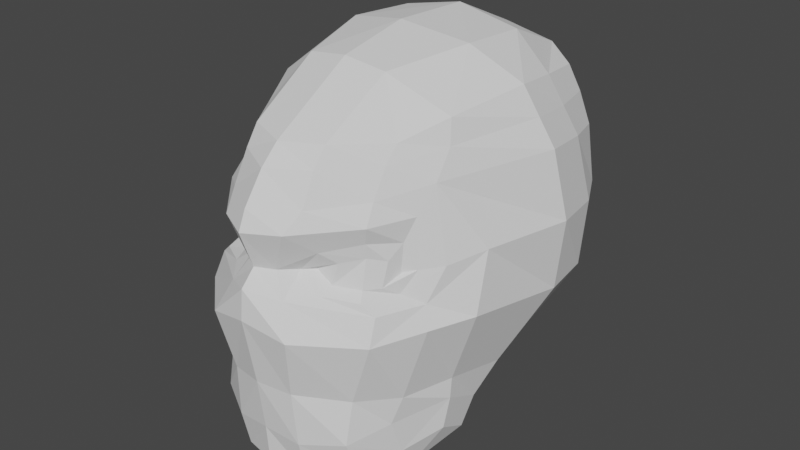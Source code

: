 # Source: SecondCharacter.blend  (saved by Blender 2.90.8; exported with 4.5.12 LTS)
import bpy
from mathutils import Matrix  # noqa: F401  (used for matrix-valued properties, if any)

bpy.ops.wm.read_factory_settings(use_empty=True)
scene = bpy.context.scene
scene.name = 'Scene'

# ---- collections
col_collection = bpy.data.collections.new('Collection'); scene.collection.children.link(col_collection)

# ---- world
world_world = bpy.data.worlds.new('World'); scene.world = world_world
world_world.use_nodes = True; world_world.node_tree.nodes.clear()
_N = world_world.node_tree.nodes; _L = world_world.node_tree.links
n0 = _N.new('ShaderNodeOutputWorld'); n0.name = 'World Output'; n0.location = (300, 300)
n1 = _N.new('ShaderNodeBackground'); n1.name = 'Background'; n1.location = (10, 300)
n1.inputs[0].default_value = (0.05088, 0.05088, 0.05088, 1.0)
_L.new(n1.outputs[0], n0.inputs[0])
n0.is_active_output = True
world_world.color = (0.05088, 0.05088, 0.05088)
world_world.use_sun_shadow = False
world_world.sun_shadow_jitter_overblur = 0.0

# ---- meshes
me_roundcube_002 = bpy.data.meshes.new('Roundcube.002')
me_roundcube_002.from_pydata([(0.0, 0.757, -0.5891), (-0.2841, 0.7277, -0.549), (0.0, 0.9638, -0.3107), (-0.3631, 0.9227, -0.2955), (0.0, 1.049, 0.0508), (-0.3909, 1.002, 0.04786), (0.0, 1.023, 0.43), (-0.3656, 0.9742, 0.4032), (-0.529, 0.6062, -0.5168), (-0.5957, 0.2398, -0.6155), (-0.6215, -0.03479, -0.6731), (-0.595, -0.3847, -0.6078), (-0.6107, 0.7443, -0.2445), (-0.7457, 0.4866, -0.2864), (-0.7919, 0.1859, -0.2818), (-0.5875, -0.5838, -0.09997), (-0.6218, 0.783, 0.04861), (-0.7545, 0.5283, 0.06588), (-0.8304, 0.1908, 0.1027), (-0.6265, -0.4893, 0.07208), (-0.5881, 0.7605, 0.3683), (-0.6909, 0.4783, 0.4181), (-0.7583, 0.1571, 0.4687), (-0.5184, -0.5712, 0.3179), (-0.4031, -0.894, -0.5579), (-0.1819, -1.074, -0.5181), (0.0, -1.114, -0.5023), (-0.4937, -0.8302, -0.09295), (-0.162, -1.072, -0.02705), (0.0, -1.166, 0.02133), (-0.08623, -1.032, 0.09423), (0.0, -1.086, 0.1028), (-0.4044, -0.7316, 0.4133), (-0.2112, -0.9772, 0.4018), (0.0, -1.114, 0.4024), (-0.4003, -0.7839, -1.122), (-0.4138, -0.8768, -0.9719), (0.0, -0.2352, -0.866), (-0.3289, -0.1692, -0.8199), (0.0, 0.3108, -0.796), (-0.3326, 0.2915, -0.7293), (0.0, 0.8245, 0.7939), (-0.3098, 0.7961, 0.7461), (-0.4979, 0.6705, 0.6966), (0.0, 0.4043, 0.9842), (-0.3437, 0.4113, 0.911), (-0.5554, 0.3891, 0.7316), (0.0, -0.05892, 1.002), (-0.3518, 0.01273, 0.9368), (-0.5957, 0.1151, 0.7653), (0.0, -0.4532, 0.9248), (-0.2263, -0.4383, 0.8916), (-0.5089, -0.3206, 0.7126), (0.0, -0.9019, 0.651), (-0.2101, -0.8197, 0.6611), (-0.3991, -0.5638, 0.6362), (0.0, -0.2352, -0.866), (-0.3289, -0.1692, -0.8199), (-0.3993, -0.941, -0.7874), (-0.197, -1.056, -0.8107), (0.0, -1.078, -0.7856), (0.0, -1.063, -0.9964), (-0.1962, -1.009, -1.017), (0.0, -0.9463, -1.184), (-0.2235, -0.9037, -1.169), (-0.7338, -0.391, -0.2007), (-0.5101, -0.8908, -0.2235), (-0.7126, -0.2863, 0.1039), (-0.5413, -0.4628, 0.4511), (-0.4255, -0.8046, 0.3177), (-0.2293, -1.14, -0.1905), (0.0, -1.181, -0.1383), (-0.1743, -1.071, 0.3056), (0.0, -1.159, 0.2999), (-0.4561, -0.7378, 0.002531), (-0.4824, -0.6375, 0.04825), (-0.4602, -0.6998, 0.1265), (-0.4009, -0.8096, 0.003312), (-0.2796, -0.8756, 0.01588), (-0.1939, -0.8804, 0.07407), (-0.396, -0.776, 0.1502), (-0.3044, -0.8594, 0.1285), (-0.487, -0.6249, 0.1994), (-0.4008, -0.7842, 0.2271), (-0.4986, -0.6638, -0.04309), (-0.5394, -0.5841, 0.06231), (-0.1477, -0.9386, 0.07949), (-0.2662, -0.9525, -0.01123), (-0.2494, -0.9294, 0.1896), (-0.4286, -0.8534, -0.03748), (0.0, 0.9242, 0.6113), (-0.3378, 0.8855, 0.574), (-0.5452, 0.7168, 0.5509), (-0.6234, 0.4339, 0.5743), (-0.6773, 0.1362, 0.6164), (-0.5343, -0.358, 0.5892), (-0.3982, -0.6432, 0.5519), (-0.2063, -0.893, 0.5617), (0.0, -1.003, 0.5549), (-0.6036, -0.4066, -0.7105), (-0.5735, -0.165, -0.8407), (-0.5961, -0.4465, -0.8705), (-0.5745, -0.2653, -0.9727), (-0.5319, -0.6812, -0.5904), (-0.6292, -0.6248, -0.2113), (-0.4974, -0.7284, -0.7345), (-0.5144, -0.6698, -0.9225), (-0.4955, -0.5722, -1.068)], [], [(0, 1, 3, 2), (1, 8, 12, 3), (2, 3, 5, 4), (3, 12, 16, 5), (4, 5, 7, 6), (5, 16, 20, 7), (90, 91, 42, 41), (91, 92, 43, 42), (8, 9, 13, 12), (9, 10, 14, 13), (10, 11, 65, 14), (103, 24, 66, 104), (12, 13, 17, 16), (13, 14, 18, 17), (14, 65, 67, 18), (16, 17, 21, 20), (17, 18, 22, 21), (18, 67, 68, 22), (92, 93, 46, 43), (93, 94, 49, 46), (94, 95, 52, 49), (24, 25, 70, 66), (25, 26, 71, 70), (28, 29, 31, 30), (30, 31, 73, 72), (96, 97, 54, 55), (97, 98, 53, 54), (10, 38, 57), (38, 37, 56, 57), (37, 38, 40, 39), (38, 10, 9, 40), (39, 40, 1, 0), (40, 9, 8, 1), (41, 42, 45, 44), (42, 43, 46, 45), (44, 45, 48, 47), (45, 46, 49, 48), (47, 48, 51, 50), (48, 49, 52, 51), (95, 96, 55, 52), (50, 51, 54, 53), (26, 25, 59, 60), (83, 82, 76, 80), (99, 100, 102, 101), (25, 24, 58, 59), (60, 59, 62, 61), (59, 58, 36, 62), (61, 62, 64, 63), (62, 36, 35, 64), (11, 10, 100, 99), (106, 107, 35, 36), (15, 27, 89, 84), (15, 19, 67, 65), (19, 23, 68, 67), (51, 52, 55, 54), (28, 27, 66, 70), (29, 28, 70, 71), (69, 72, 33, 32), (72, 73, 34, 33), (68, 32, 96, 95), (85, 84, 74, 75), (87, 86, 79, 78), (88, 83, 80, 81), (89, 87, 78, 77), (82, 85, 75, 76), (86, 88, 81, 79), (80, 76, 74, 77), (84, 89, 77, 74), (30, 72, 88, 86), (23, 19, 85, 82), (27, 28, 87, 89), (72, 69, 83, 88), (28, 30, 86, 87), (19, 15, 84, 85), (23, 69, 32, 68), (33, 34, 98, 97), (32, 33, 97, 96), (69, 23, 82, 83), (22, 68, 95, 94), (21, 22, 94, 93), (20, 21, 93, 92), (7, 20, 92, 91), (6, 7, 91, 90), (78, 81, 80, 77), (75, 74, 76), (79, 81, 78), (11, 103, 104, 65), (27, 15, 65, 104, 66), (105, 58, 24, 103), (99, 105, 103, 11), (101, 102, 107, 106), (58, 105, 106, 36), (99, 101, 106, 105)])
me_roundcube_002.use_remesh_fix_poles = True
me_roundcube_002.use_remesh_preserve_attributes = False
me_roundcube_002.use_mirror_vertex_groups = False
me_roundcube_002.update()

# ---- objects
ob_roundcube_002 = bpy.data.objects.new('Roundcube.002', me_roundcube_002)

# ---- transforms, parenting, visibility, modifiers, constraints
ob_roundcube_002.location = (0.002092, 0.003726, 0.008982)
ob_roundcube_002.lineart.crease_threshold = 0.0
_m = ob_roundcube_002.modifiers.new('Mirror', 'MIRROR')
_m.use_clip = True

# ---- collection membership
col_collection.objects.link(ob_roundcube_002)

# ---- scene / render settings (as saved in the file)
scene.frame_start = 1; scene.frame_end = 250; scene.frame_set(0)
scene.render.engine = 'BLENDER_EEVEE_NEXT'
scene.cycles.use_denoising = False
scene.cycles.samples = 128
scene.cycles.sampling_pattern = 'TABULATED_SOBOL'
scene.cycles.use_adaptive_sampling = False
scene.cycles.use_light_tree = False
scene.view_settings.view_transform = 'Filmic'
bpy.context.view_layer.update()

# ---- added for rendering (the .blend has no active camera and no usable light): camera, sun
cam_auto = bpy.data.cameras.new('AutoCamera')
cam_auto.lens = 50.0
cam_auto.sensor_width = 36.0
cam_auto.clip_end = 1000.0
ob_auto_camera = bpy.data.objects.new('AutoCamera', cam_auto)
scene.collection.objects.link(ob_auto_camera)
ob_auto_camera.location = (3.274, -3.98867, 2.53568)
ob_auto_camera.rotation_euler = (1.09748, -7.21219e-08, 0.694738)
scene.camera = ob_auto_camera
light_auto_sun = bpy.data.lights.new('AutoSun', 'SUN')
light_auto_sun.energy = 3.0
light_auto_sun.angle = 0.0523599
ob_auto_sun = bpy.data.objects.new('AutoSun', light_auto_sun)
scene.collection.objects.link(ob_auto_sun)
ob_auto_sun.rotation_euler = (0.872665, 0.174533, 0.523599)
bpy.context.view_layer.update()
